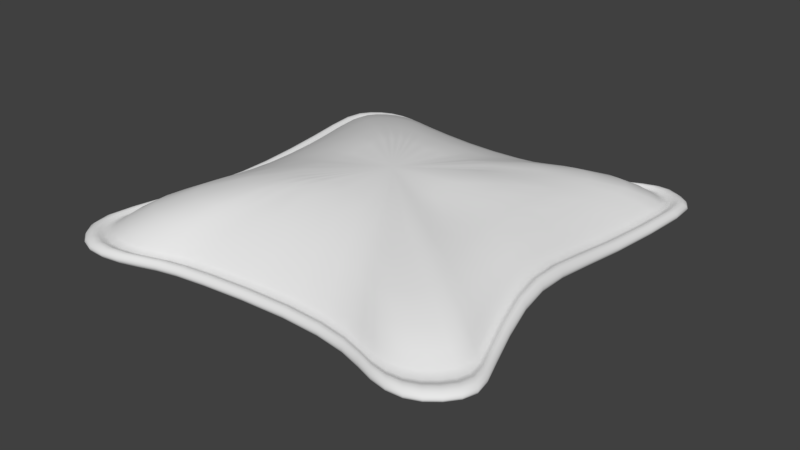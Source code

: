 # Source: Jack_bean_bag.blend  (saved by Blender 2.79.0; exported with 4.5.12 LTS)
import bpy
from mathutils import Matrix  # noqa: F401  (used for matrix-valued properties, if any)

bpy.ops.wm.read_factory_settings(use_empty=True)
scene = bpy.context.scene
scene.name = 'Scene'

# ---- collections
col_collection_1 = bpy.data.collections.new('Collection 1'); scene.collection.children.link(col_collection_1)

# ---- world
world_world = bpy.data.worlds.new('World'); scene.world = world_world
world_world.color = (0.05088, 0.05088, 0.05088)
world_world.use_sun_shadow = False
world_world.sun_shadow_jitter_overblur = 0.0
world_world.cycles.sampling_method = 'MANUAL'

# ---- meshes
me_plane = bpy.data.meshes.new('Plane')
me_plane.from_pydata([(0.405, 0.19, 0.2955), (-0.2999, 0.4061, 0.2709), (-0.349, 0.3767, 0.2744), (-0.3871, 0.3346, 0.282), (-0.2337, 0.4095, 0.2745), (-0.5184, -0.3838, 0.2549), (-0.483, -0.4367, 0.2583), (-0.4301, -0.472, 0.2632), (0.6776, 0.2998, 0.1631), (0.3651, -0.5004, 0.1987), (0.4181, -0.4642, 0.2074), (0.4518, -0.4019, 0.2248), (-0.3439, -0.4623, 0.272), (0.4333, 0.4237, 0.246), (0.4394, 0.4559, 0.246), (0.3867, 0.5147, 0.246), (-0.4832, -0.2429, 0.2541), (-0.4562, -0.1001, 0.2486), (-0.4329, 0.01837, 0.2548), (-0.3893, 0.1949, 0.2867), (-0.1901, 0.3917, 0.2781), (-0.05486, 0.3963, 0.2719), (0.07409, 0.4272, 0.2481), (0.1677, 0.4256, 0.2456), (0.289, 0.4954, 0.246), (0.3689, -0.03616, 0.2485), (0.3772, -0.1744, 0.2184), (0.4207, -0.3266, 0.2302), (-0.2699, -0.43, 0.2785), (-0.1724, -0.4135, 0.282), (0.05331, -0.4007, 0.2676), (0.2132, -0.4393, 0.2257), (0.2891, -0.4862, 0.2062), (-0.6911, 0.785, 0.1367), (-0.7752, 0.7335, 0.1344), (-0.8291, 0.6541, 0.1341), (-0.5523, 0.7798, 0.1453), (-0.8617, -0.6567, 0.1291), (-0.8011, -0.7474, 0.1291), (-0.7104, -0.8079, 0.1291), (0.6509, -0.7783, 0.1272), (0.7446, -0.7157, 0.1281), (0.8072, -0.6228, 0.1358), (-0.5626, -0.7912, 0.1291), (0.7206, 0.7521, 0.1291), (0.7066, 0.8022, 0.1287), (0.6345, 0.8588, 0.1278), (-0.8014, -0.4151, 0.1291), (-0.7551, -0.1704, 0.1266), (-0.7452, 0.04418, 0.1268), (-0.7514, 0.378, 0.1458), (-0.4399, 0.7328, 0.1559), (-0.1279, 0.7041, 0.1411), (0.1448, 0.737, 0.1254), (0.403, 0.7818, 0.1291), (0.5394, 0.8461, 0.1284), (0.6586, -0.02832, 0.2159), (0.6724, -0.248, 0.197), (0.7585, -0.5203, 0.1522), (-0.4357, -0.736, 0.1315), (-0.2686, -0.7077, 0.1395), (0.118, -0.671, 0.13), (0.3913, -0.7089, 0.1071), (0.521, -0.7687, 0.1199), (0.7717, 0.3394, 0.03992), (-0.7941, 0.8949, 0.02414), (-0.8842, 0.8347, 0.02414), (-0.9444, 0.7447, 0.02414), (-0.6562, 0.8963, 0.0245), (-0.9699, -0.7428, 0.02414), (-0.9014, -0.8454, 0.02414), (-0.7988, -0.9139, 0.02414), (0.7414, -0.8799, 0.02414), (0.8474, -0.8091, 0.02414), (0.9182, -0.703, 0.02414), (-0.6316, -0.895, 0.02414), (0.8194, 0.8514, 0.02414), (0.7932, 0.9107, 0.02414), (0.6884, 0.9807, 0.02414), (-0.9017, -0.4695, 0.02414), (-0.8494, -0.1925, 0.02098), (-0.8393, 0.05062, 0.02029), (-0.8792, 0.4409, 0.02612), (-0.5432, 0.8486, 0.02944), (-0.1683, 0.8077, 0.02221), (0.1688, 0.8341, 0.01992), (0.461, 0.8848, 0.02414), (0.5995, 0.9616, 0.02399), (0.7497, -0.01988, 0.1016), (0.7651, -0.2591, 0.09662), (0.8628, -0.5758, 0.03386), (-0.488, -0.8325, 0.02414), (-0.2989, -0.8004, 0.02508), (0.1384, -0.7582, 0.01869), (0.4474, -0.7922, 0.02047), (0.5944, -0.8663, 0.02414), (0.7942, 0.3489, 0.03651), (-0.8152, 0.9199, 0.02414), (-0.9078, 0.858, 0.02414), (-0.9697, 0.7654, 0.02414), (-0.6741, 0.9216, 0.02414), (-0.9959, -0.7634, 0.02414), (-0.9254, -0.8688, 0.02414), (-0.82, -0.9393, 0.02414), (0.763, -0.9044, 0.02414), (0.872, -0.8315, 0.02414), (0.9449, -0.7226, 0.02414), (-0.6481, -0.9199, 0.02414), (0.8432, 0.8752, 0.02414), (0.8164, 0.9361, 0.02414), (0.7086, 1.008, 0.02414), (-0.9258, -0.4825, 0.02414), (-0.872, -0.1979, 0.02213), (-0.8616, 0.05208, 0.02149), (-0.9051, 0.4541, 0.02496), (-0.562, 0.8741, 0.02723), (-0.1745, 0.8312, 0.02296), (0.1746, 0.8574, 0.02168), (0.475, 0.9094, 0.02413), (0.6146, 0.9891, 0.0241), (0.7717, -0.01963, 0.1006), (0.7874, -0.2638, 0.09586), (0.8879, -0.5918, 0.02963), (-0.5006, -0.8556, 0.02414), (-0.3062, -0.8227, 0.02447), (0.1433, -0.7793, 0.02008), (0.461, -0.814, 0.02187), (0.612, -0.8904, 0.02414), (0.8165, 0.3582, 0.05725), (-0.836, 0.9445, 0.04715), (-0.9311, 0.881, 0.04715), (-0.9946, 0.786, 0.04715), (-0.6912, 0.9463, 0.04715), (-1.022, -0.7838, 0.04715), (-0.9492, -0.892, 0.04715), (-0.841, -0.9644, 0.04715), (0.7845, -0.9285, 0.04715), (0.8964, -0.8537, 0.04715), (0.9711, -0.7418, 0.04715), (-0.6644, -0.9444, 0.04715), (0.8668, 0.8986, 0.04715), (0.8392, 0.9612, 0.04715), (0.7286, 1.035, 0.04715), (-0.9496, -0.4954, 0.04715), (-0.8943, -0.2031, 0.04654), (-0.8836, 0.05351, 0.04613), (-0.9292, 0.4667, 0.04751), (-0.5784, 0.8984, 0.04915), (-0.1791, 0.8538, 0.04802), (0.1803, 0.8804, 0.04662), (0.4899, 0.9335, 0.04709), (0.6313, 1.016, 0.04714), (0.7933, -0.0199, 0.1258), (0.8095, -0.2698, 0.1186), (0.9127, -0.6076, 0.04997), (-0.513, -0.8785, 0.04715), (-0.3134, -0.8446, 0.04728), (0.1482, -0.8001, 0.04534), (0.4743, -0.8357, 0.04541), (0.6293, -0.9141, 0.04715), (0.8475, 0.3713, 0.02644), (-0.865, 0.9789, 0.02126), (-0.9635, 0.9131, 0.02126), (-1.029, 0.8145, 0.02126), (-0.7149, 0.9807, 0.02126), (-1.057, -0.8122, 0.02126), (-0.9823, -0.9244, 0.02126), (-0.8701, -0.9993, 0.02126), (0.8143, -0.9622, 0.02126), (0.9303, -0.8847, 0.02126), (1.008, -0.7687, 0.02126), (-0.6872, -0.9786, 0.02126), (0.8996, 0.9313, 0.02126), (0.871, 0.9961, 0.02126), (0.7564, 1.073, 0.02126), (-0.9826, -0.5133, 0.02126), (-0.9254, -0.2104, 0.02099), (-0.9143, 0.05552, 0.02063), (-0.9623, 0.484, 0.02126), (-0.602, 0.9326, 0.02137), (-0.1877, 0.8862, 0.02108), (0.1882, 0.9124, 0.02113), (0.5077, 0.9678, 0.02126), (0.6554, 1.053, 0.02126), (0.8234, -0.0202, 0.09014), (0.8401, -0.2756, 0.08585), (0.9472, -0.6296, 0.02136), (-0.5302, -0.9103, 0.02126), (-0.3234, -0.8752, 0.02126), (0.1549, -0.8291, 0.01993), (0.4929, -0.866, 0.02097), (0.6536, -0.9473, 0.02126), (0.8475, 0.3713, 0.006599), (-0.865, 0.9789, 0.002089), (-0.9635, 0.9131, 0.002089), (-1.029, 0.8145, 0.002089), (-0.7149, 0.9807, 0.002089), (-1.057, -0.8122, 0.002089), (-0.9823, -0.9244, 0.002089), (-0.8701, -0.9993, 0.002089), (0.8143, -0.9622, 0.002089), (0.9303, -0.8847, 0.002089), (1.008, -0.7687, 0.002089), (-0.6872, -0.9786, 0.002089), (0.8996, 0.9313, 0.002089), (0.871, 0.9961, 0.002089), (0.7564, 1.073, 0.002089), (-0.9826, -0.5133, 0.002089), (-0.9254, -0.2104, 0.001561), (-0.9143, 0.05552, 0.001096), (-0.9623, 0.484, 0.002089), (-0.6022, 0.9327, 0.002106), (-0.1881, 0.8864, 0.001215), (0.1882, 0.9124, 0.001713), (0.5077, 0.9678, 0.002089), (0.6554, 1.053, 0.002089), (0.8234, -0.0202, 0.06708), (0.8401, -0.2749, 0.06435), (0.9472, -0.6296, 0.002113), (-0.5302, -0.9103, 0.002089), (-0.3234, -0.8752, 0.002089), (0.1549, -0.8291, 0.0002155), (0.4929, -0.866, 0.001957), (0.6536, -0.9473, 0.002089), (0.8267, 0.3626, -0.01112), (-0.8456, 0.9559, -0.01708), (-0.9418, 0.8916, -0.01708), (-1.006, 0.7954, -0.01708), (-0.699, 0.9577, -0.01708), (-1.033, -0.7932, -0.01708), (-0.9601, -0.9027, -0.01708), (-0.8506, -0.9759, -0.01708), (0.7943, -0.9396, -0.01708), (0.9076, -0.864, -0.01708), (0.9832, -0.7507, -0.01708), (-0.6719, -0.9557, -0.01708), (0.8776, 0.9094, -0.01708), (0.8497, 0.9727, -0.01708), (0.7377, 1.048, -0.01708), (-0.9605, -0.5013, -0.01708), (-0.9046, -0.2055, -0.01875), (-0.8938, 0.05418, -0.01945), (-0.9406, 0.4726, -0.01708), (-0.5885, 0.9106, -0.01687), (-0.1843, 0.8654, -0.0198), (0.1829, 0.891, -0.01893), (0.4949, 0.9451, -0.01708), (0.6391, 1.028, -0.01708), (0.8032, -0.01976, 0.04603), (0.8195, -0.2689, 0.04598), (0.9241, -0.6149, -0.01646), (-0.5186, -0.889, -0.01708), (-0.3167, -0.8547, -0.01708), (0.1504, -0.8097, -0.02115), (0.4804, -0.8457, -0.01738), (0.6373, -0.9251, -0.01708), (0.7942, 0.3489, -0.007122), (-0.8153, 0.9199, -0.01708), (-0.9078, 0.8581, -0.01708), (-0.9697, 0.7655, -0.01708), (-0.6742, 0.9217, -0.01708), (-0.9959, -0.7635, -0.01708), (-0.9255, -0.8689, -0.01708), (-0.8201, -0.9393, -0.01708), (0.7631, -0.9044, -0.01708), (0.8721, -0.8316, -0.01708), (0.9449, -0.7226, -0.01708), (-0.6481, -0.9199, -0.01708), (0.8433, 0.8752, -0.01708), (0.8164, 0.9361, -0.01708), (0.7086, 1.008, -0.01708), (-0.9259, -0.4825, -0.01708), (-0.872, -0.1979, -0.0205), (-0.8616, 0.05208, -0.02133), (-0.9064, 0.4546, -0.01688), (-0.5649, 0.8753, -0.01542), (-0.177, 0.8322, -0.0219), (0.1746, 0.8575, -0.02154), (0.4749, 0.9095, -0.01708), (0.6137, 0.9894, -0.01708), (0.7717, -0.01911, 0.04846), (0.7874, -0.2611, 0.04933), (0.888, -0.5919, -0.01317), (-0.5006, -0.8557, -0.01708), (-0.3062, -0.8227, -0.01705), (0.1434, -0.7793, -0.02387), (0.461, -0.814, -0.01827), (0.612, -0.8904, -0.01708), (0.7694, 0.3384, 0.01269), (-0.7921, 0.8925, -0.001746), (-0.8819, 0.8324, -0.001746), (-0.9419, 0.7426, -0.001746), (-0.6549, 0.894, -0.00159), (-0.9674, -0.7408, -0.001746), (-0.899, -0.843, -0.001746), (-0.7968, -0.9114, -0.001746), (0.7392, -0.8775, -0.001746), (0.845, -0.8069, -0.001746), (0.9156, -0.7011, -0.001746), (-0.6299, -0.8926, -0.001746), (0.817, 0.8491, -0.001746), (0.7909, 0.9082, -0.001746), (0.6864, 0.978, -0.001746), (-0.8994, -0.4682, -0.001746), (-0.8472, -0.192, -0.006139), (-0.8371, 0.05048, -0.006946), (-0.8781, 0.4401, -0.0003708), (-0.5439, 0.8471, 0.002518), (-0.1697, 0.8061, -0.006659), (0.1683, 0.8318, -0.007787), (0.4596, 0.8824, -0.001746), (0.5953, 0.9596, -0.001786), (0.7476, -0.0192, 0.0688), (0.7629, -0.2566, 0.06747), (0.8604, -0.5743, 0.007098), (-0.4868, -0.8302, -0.001746), (-0.2982, -0.7982, -0.001165), (0.138, -0.7561, -0.009465), (0.4461, -0.7899, -0.004487), (0.5926, -0.8639, -0.001746), (0.7252, 0.3198, 0.01899), (-0.7507, 0.8435, -0.001726), (-0.8357, 0.7868, -0.001746), (-0.8924, 0.7018, -0.001746), (-0.6159, 0.843, 0.0009611), (-0.9165, -0.7003, -0.001746), (-0.8519, -0.797, -0.001746), (-0.7552, -0.8616, -0.001746), (0.6967, -0.8295, -0.001746), (0.7966, -0.7628, -0.001746), (0.8634, -0.6628, -0.001506), (-0.5975, -0.8438, -0.001746), (0.7702, 0.8025, -0.001746), (0.7456, 0.8583, -0.001746), (0.6491, 0.9238, -0.001847), (-0.8522, -0.4426, -0.001746), (-0.8028, -0.1816, -0.009304), (-0.7933, 0.04762, -0.0101), (-0.8261, 0.4136, 0.002517), (-0.5057, 0.7966, 0.00747), (-0.1575, 0.76, -0.009539), (0.157, 0.7862, -0.01291), (0.4324, 0.8339, -0.001746), (0.5628, 0.9063, -0.001882), (0.7046, -0.01972, 0.06654), (0.7192, -0.2469, 0.06442), (0.8112, -0.5433, 0.01645), (-0.4622, -0.7849, -0.001746), (-0.2839, -0.7546, 0.0004492), (0.1283, -0.7148, -0.01313), (0.4196, -0.7472, -0.007488), (0.5581, -0.8167, -0.002104), (0.6773, 0.2996, -0.0553), (-0.7048, 0.79, -0.06926), (-0.7853, 0.7371, -0.06971), (-0.8386, 0.6576, -0.06975), (-0.5771, 0.789, -0.06605), (-0.8612, -0.6564, -0.06981), (-0.8007, -0.747, -0.06981), (-0.7101, -0.8075, -0.06981), (0.6505, -0.7775, -0.06981), (0.7442, -0.7149, -0.06981), (0.8068, -0.6213, -0.0674), (-0.5623, -0.7908, -0.06981), (0.7194, 0.7519, -0.06981), (0.6963, 0.8043, -0.06981), (0.6037, 0.8662, -0.06981), (-0.801, -0.4149, -0.07191), (-0.7548, -0.1703, -0.08599), (-0.7458, 0.04452, -0.08684), (-0.7766, 0.3875, -0.06649), (-0.4755, 0.7461, -0.06175), (-0.1525, 0.7131, -0.09325), (0.1447, 0.7367, -0.09488), (0.4028, 0.7814, -0.07192), (0.5221, 0.85, -0.06981), (0.6579, -0.01697, -0.0334), (0.6715, -0.2272, -0.02525), (0.7578, -0.5095, -0.04849), (-0.4355, -0.7356, -0.06981), (-0.2685, -0.7073, -0.07001), (0.1179, -0.67, -0.09485), (0.3909, -0.7001, -0.07676), (0.5207, -0.7655, -0.07038), (0.4427, 0.2008, -0.2724), (-0.4798, 0.5279, -0.2431), (-0.5342, 0.4925, -0.2372), (-0.5712, 0.4395, -0.2369), (-0.3978, 0.5287, -0.2572), (-0.5911, -0.4416, -0.2442), (-0.5504, -0.5025, -0.2388), (-0.4895, -0.5432, -0.2357), (0.4191, -0.5297, -0.2379), (0.4807, -0.4893, -0.2285), (0.5241, -0.4247, -0.2258), (-0.3902, -0.5319, -0.2368), (0.471, 0.5047, -0.2429), (0.4555, 0.5399, -0.2448), (0.3933, 0.5815, -0.2538), (-0.5506, -0.2794, -0.2633), (-0.5195, -0.115, -0.2734), (-0.5135, 0.02936, -0.2734), (-0.5381, 0.2613, -0.2563), (-0.3373, 0.5028, -0.2697), (-0.1196, 0.4804, -0.2988), (0.08487, 0.4944, -0.2988), (0.2583, 0.5245, -0.2809), (0.3385, 0.5706, -0.2642), (0.4297, -0.01174, -0.2921), (0.4387, -0.1491, -0.2822), (0.4936, -0.3463, -0.2411), (-0.305, -0.4949, -0.2465), (-0.1928, -0.4758, -0.2636), (0.06683, -0.4508, -0.2954), (0.2501, -0.471, -0.277), (0.3348, -0.518, -0.2567), (-0.03776, -0.001695, -0.3096), (-0.03776, -0.001695, 0.2873)], [], [(5, 417, 16), (16, 47, 37, 5), (44, 76, 77, 45), (20, 51, 36, 4), (29, 60, 61, 30), (17, 48, 47, 16), (4, 36, 33, 1), (30, 61, 62, 31), (18, 49, 48, 17), (5, 37, 38, 6), (31, 62, 63, 32), (19, 50, 49, 18), (6, 38, 39, 7), (32, 63, 40, 9), (3, 35, 50, 19), (21, 52, 51, 20), (22, 53, 52, 21), (9, 40, 41, 10), (23, 54, 53, 22), (10, 41, 42, 11), (24, 55, 54, 23), (12, 43, 59, 28), (15, 46, 55, 24), (7, 39, 43, 12), (26, 57, 56, 25), (13, 44, 45, 14), (25, 56, 8, 0), (27, 58, 57, 26), (14, 45, 46, 15), (1, 33, 34, 2), (11, 42, 58, 27), (0, 8, 44, 13), (2, 34, 35, 3), (28, 59, 60, 29), (79, 111, 101, 69), (58, 90, 89, 57), (45, 77, 78, 46), (42, 74, 90, 58), (8, 64, 76, 44), (59, 91, 92, 60), (47, 79, 69, 37), (60, 92, 93, 61), (48, 80, 79, 47), (33, 65, 66, 34), (34, 66, 67, 35), (61, 93, 94, 62), (49, 81, 80, 48), (56, 88, 64, 8), (51, 83, 68, 36), (62, 94, 95, 63), (50, 82, 81, 49), (36, 68, 65, 33), (63, 95, 72, 40), (35, 67, 82, 50), (37, 69, 70, 38), (52, 84, 83, 51), (38, 70, 71, 39), (53, 85, 84, 52), (40, 72, 73, 41), (54, 86, 85, 53), (41, 73, 74, 42), (55, 87, 86, 54), (43, 75, 91, 59), (46, 78, 87, 55), (39, 71, 75, 43), (57, 89, 88, 56), (114, 146, 145, 113), (88, 120, 96, 64), (92, 124, 125, 93), (80, 112, 111, 79), (66, 98, 99, 67), (93, 125, 126, 94), (81, 113, 112, 80), (83, 115, 100, 68), (94, 126, 127, 95), (82, 114, 113, 81), (68, 100, 97, 65), (95, 127, 104, 72), (67, 99, 114, 82), (69, 101, 102, 70), (84, 116, 115, 83), (70, 102, 103, 71), (85, 117, 116, 84), (72, 104, 105, 73), (86, 118, 117, 85), (73, 105, 106, 74), (87, 119, 118, 86), (75, 107, 123, 91), (78, 110, 119, 87), (71, 103, 107, 75), (89, 121, 120, 88), (76, 108, 109, 77), (90, 122, 121, 89), (77, 109, 110, 78), (74, 106, 122, 90), (64, 96, 108, 76), (65, 97, 98, 66), (91, 123, 124, 92), (149, 181, 180, 148), (100, 132, 129, 97), (127, 159, 136, 104), (99, 131, 146, 114), (101, 133, 134, 102), (116, 148, 147, 115), (102, 134, 135, 103), (117, 149, 148, 116), (104, 136, 137, 105), (118, 150, 149, 117), (105, 137, 138, 106), (119, 151, 150, 118), (107, 139, 155, 123), (110, 142, 151, 119), (103, 135, 139, 107), (121, 153, 152, 120), (108, 140, 141, 109), (122, 154, 153, 121), (109, 141, 142, 110), (106, 138, 154, 122), (96, 128, 140, 108), (97, 129, 130, 98), (123, 155, 156, 124), (111, 143, 133, 101), (120, 152, 128, 96), (124, 156, 157, 125), (112, 144, 143, 111), (98, 130, 131, 99), (125, 157, 158, 126), (113, 145, 144, 112), (115, 147, 132, 100), (126, 158, 159, 127), (174, 206, 215, 183), (136, 168, 169, 137), (150, 182, 181, 149), (137, 169, 170, 138), (151, 183, 182, 150), (139, 171, 187, 155), (142, 174, 183, 151), (135, 167, 171, 139), (153, 185, 184, 152), (140, 172, 173, 141), (154, 186, 185, 153), (141, 173, 174, 142), (138, 170, 186, 154), (128, 160, 172, 140), (129, 161, 162, 130), (155, 187, 188, 156), (143, 175, 165, 133), (152, 184, 160, 128), (156, 188, 189, 157), (144, 176, 175, 143), (130, 162, 163, 131), (157, 189, 190, 158), (145, 177, 176, 144), (147, 179, 164, 132), (158, 190, 191, 159), (146, 178, 177, 145), (132, 164, 161, 129), (159, 191, 168, 136), (131, 163, 178, 146), (133, 165, 166, 134), (148, 180, 179, 147), (134, 166, 167, 135), (202, 234, 250, 218), (167, 199, 203, 171), (185, 217, 216, 184), (172, 204, 205, 173), (186, 218, 217, 185), (173, 205, 206, 174), (170, 202, 218, 186), (160, 192, 204, 172), (161, 193, 194, 162), (187, 219, 220, 188), (175, 207, 197, 165), (184, 216, 192, 160), (188, 220, 221, 189), (176, 208, 207, 175), (162, 194, 195, 163), (189, 221, 222, 190), (177, 209, 208, 176), (179, 211, 196, 164), (190, 222, 223, 191), (178, 210, 209, 177), (164, 196, 193, 161), (191, 223, 200, 168), (163, 195, 210, 178), (165, 197, 198, 166), (180, 212, 211, 179), (166, 198, 199, 167), (181, 213, 212, 180), (168, 200, 201, 169), (182, 214, 213, 181), (169, 201, 202, 170), (183, 215, 214, 182), (171, 203, 219, 187), (226, 258, 259, 227), (192, 224, 236, 204), (193, 225, 226, 194), (219, 251, 252, 220), (207, 239, 229, 197), (216, 248, 224, 192), (220, 252, 253, 221), (208, 240, 239, 207), (194, 226, 227, 195), (221, 253, 254, 222), (209, 241, 240, 208), (211, 243, 228, 196), (222, 254, 255, 223), (210, 242, 241, 209), (196, 228, 225, 193), (223, 255, 232, 200), (195, 227, 242, 210), (197, 229, 230, 198), (212, 244, 243, 211), (198, 230, 231, 199), (213, 245, 244, 212), (200, 232, 233, 201), (214, 246, 245, 213), (201, 233, 234, 202), (215, 247, 246, 214), (203, 235, 251, 219), (206, 238, 247, 215), (199, 231, 235, 203), (217, 249, 248, 216), (204, 236, 237, 205), (218, 250, 249, 217), (205, 237, 238, 206), (261, 293, 294, 262), (253, 285, 286, 254), (241, 273, 272, 240), (243, 275, 260, 228), (254, 286, 287, 255), (242, 274, 273, 241), (228, 260, 257, 225), (255, 287, 264, 232), (227, 259, 274, 242), (229, 261, 262, 230), (244, 276, 275, 243), (230, 262, 263, 231), (245, 277, 276, 244), (232, 264, 265, 233), (246, 278, 277, 245), (233, 265, 266, 234), (247, 279, 278, 246), (235, 267, 283, 251), (238, 270, 279, 247), (231, 263, 267, 235), (249, 281, 280, 248), (236, 268, 269, 237), (250, 282, 281, 249), (237, 269, 270, 238), (234, 266, 282, 250), (224, 256, 268, 236), (225, 257, 258, 226), (251, 283, 284, 252), (239, 271, 261, 229), (248, 280, 256, 224), (252, 284, 285, 253), (240, 272, 271, 239), (297, 329, 330, 298), (276, 308, 307, 275), (262, 294, 295, 263), (277, 309, 308, 276), (264, 296, 297, 265), (278, 310, 309, 277), (265, 297, 298, 266), (279, 311, 310, 278), (267, 299, 315, 283), (270, 302, 311, 279), (263, 295, 299, 267), (281, 313, 312, 280), (268, 300, 301, 269), (282, 314, 313, 281), (269, 301, 302, 270), (266, 298, 314, 282), (256, 288, 300, 268), (257, 289, 290, 258), (283, 315, 316, 284), (271, 303, 293, 261), (280, 312, 288, 256), (284, 316, 317, 285), (272, 304, 303, 271), (258, 290, 291, 259), (285, 317, 318, 286), (273, 305, 304, 272), (275, 307, 292, 260), (286, 318, 319, 287), (274, 306, 305, 273), (260, 292, 289, 257), (287, 319, 296, 264), (259, 291, 306, 274), (332, 364, 365, 333), (311, 343, 342, 310), (299, 331, 347, 315), (302, 334, 343, 311), (295, 327, 331, 299), (313, 345, 344, 312), (300, 332, 333, 301), (314, 346, 345, 313), (301, 333, 334, 302), (298, 330, 346, 314), (288, 320, 332, 300), (289, 321, 322, 290), (315, 347, 348, 316), (303, 335, 325, 293), (312, 344, 320, 288), (316, 348, 349, 317), (304, 336, 335, 303), (290, 322, 323, 291), (317, 349, 350, 318), (305, 337, 336, 304), (307, 339, 324, 292), (318, 350, 351, 319), (306, 338, 337, 305), (292, 324, 321, 289), (319, 351, 328, 296), (291, 323, 338, 306), (293, 325, 326, 294), (308, 340, 339, 307), (294, 326, 327, 295), (309, 341, 340, 308), (296, 328, 329, 297), (310, 342, 341, 309), (367, 399, 389, 357), (346, 378, 377, 345), (333, 365, 366, 334), (330, 362, 378, 346), (320, 352, 364, 332), (321, 353, 354, 322), (347, 379, 380, 348), (335, 367, 357, 325), (344, 376, 352, 320), (348, 380, 381, 349), (336, 368, 367, 335), (322, 354, 355, 323), (349, 381, 382, 350), (337, 369, 368, 336), (339, 371, 356, 324), (350, 382, 383, 351), (338, 370, 369, 337), (324, 356, 353, 321), (351, 383, 360, 328), (323, 355, 370, 338), (325, 357, 358, 326), (340, 372, 371, 339), (326, 358, 359, 327), (341, 373, 372, 340), (328, 360, 361, 329), (342, 374, 373, 341), (329, 361, 362, 330), (343, 375, 374, 342), (331, 363, 379, 347), (334, 366, 375, 343), (327, 359, 363, 331), (345, 377, 376, 344), (402, 416, 401), (376, 408, 384, 352), (380, 412, 413, 381), (368, 400, 399, 367), (354, 386, 387, 355), (381, 413, 414, 382), (369, 401, 400, 368), (371, 403, 388, 356), (382, 414, 415, 383), (370, 402, 401, 369), (356, 388, 385, 353), (383, 415, 392, 360), (355, 387, 402, 370), (357, 389, 390, 358), (372, 404, 403, 371), (358, 390, 391, 359), (373, 405, 404, 372), (360, 392, 393, 361), (374, 406, 405, 373), (361, 393, 394, 362), (375, 407, 406, 374), (363, 395, 411, 379), (366, 398, 407, 375), (359, 391, 395, 363), (377, 409, 408, 376), (364, 396, 397, 365), (378, 410, 409, 377), (365, 397, 398, 366), (362, 394, 410, 378), (352, 384, 396, 364), (353, 385, 386, 354), (379, 411, 412, 380), (13, 417, 0), (388, 416, 385), (415, 416, 392), (387, 416, 402), (389, 416, 390), (404, 416, 403), (390, 416, 391), (405, 416, 404), (392, 416, 393), (406, 416, 405), (393, 416, 394), (407, 416, 406), (395, 416, 411), (398, 416, 407), (391, 416, 395), (409, 416, 408), (396, 416, 397), (410, 416, 409), (397, 416, 398), (394, 416, 410), (384, 416, 396), (385, 416, 386), (411, 416, 412), (399, 416, 389), (408, 416, 384), (412, 416, 413), (400, 416, 399), (386, 416, 387), (413, 416, 414), (401, 416, 400), (403, 416, 388), (414, 416, 415), (27, 417, 11), (2, 417, 1), (15, 417, 14), (26, 417, 27), (0, 417, 25), (14, 417, 13), (25, 417, 26), (12, 417, 7), (24, 417, 15), (28, 417, 12), (23, 417, 24), (11, 417, 10), (22, 417, 23), (10, 417, 9), (21, 417, 22), (20, 417, 21), (19, 417, 3), (9, 417, 32), (7, 417, 6), (18, 417, 19), (32, 417, 31), (6, 417, 5), (17, 417, 18), (31, 417, 30), (1, 417, 4), (16, 417, 17), (30, 417, 29), (4, 417, 20), (3, 417, 2), (29, 417, 28)])
me_plane.polygons.foreach_set('use_smooth', [True] * 448)
_uv = me_plane.uv_layers.new(name='UVMap')
_uv.uv.foreach_set('vector', [0.1395, 0.6608, 0.252, 0.7464, 0.1476, 0.6927, 0.1476, 0.6927, 0.06913, 0.6535, 0.0587, 0.5982, 0.1395, 0.6608, 0.4297, 0.9161, 0.4602, 0.9431, 0.4534, 0.9571, 0.4264, 0.9271, 0.2188, 0.8372, 0.1619, 0.9192, 0.1365, 0.9292, 0.2089, 0.8413, 0.2187, 0.6521, 0.1945, 0.5783, 0.2858, 0.5826, 0.2704, 0.6534, 0.154, 0.7256, 0.07822, 0.7109, 0.06913, 0.6535, 0.1476, 0.6927, 0.2089, 0.8413, 0.1365, 0.9292, 0.1062, 0.9304, 0.1938, 0.8408, 0.2704, 0.6534, 0.2858, 0.5826, 0.3513, 0.5722, 0.3085, 0.6422, 0.1601, 0.7529, 0.08151, 0.7611, 0.07822, 0.7109, 0.154, 0.7256, 0.1395, 0.6608, 0.0587, 0.5982, 0.07166, 0.5776, 0.1475, 0.6486, 0.3085, 0.6422, 0.3513, 0.5722, 0.3826, 0.5626, 0.3266, 0.6303, 0.1724, 0.7932, 0.08647, 0.8391, 0.08151, 0.7611, 0.1601, 0.7529, 0.1475, 0.6486, 0.07166, 0.5776, 0.09155, 0.5634, 0.1595, 0.6404, 0.3266, 0.6303, 0.3826, 0.5626, 0.4113, 0.5623, 0.3447, 0.6266, 0.1738, 0.8246, 0.07492, 0.9025, 0.08647, 0.8391, 0.1724, 0.7932, 0.2497, 0.8379, 0.2346, 0.9153, 0.1619, 0.9192, 0.2188, 0.8372, 0.2799, 0.8454, 0.2982, 0.9221, 0.2346, 0.9153, 0.2497, 0.8379, 0.3447, 0.6266, 0.4113, 0.5623, 0.4321, 0.576, 0.3571, 0.6354, 0.3016, 0.8448, 0.3584, 0.9284, 0.2982, 0.9221, 0.2799, 0.8454, 0.3571, 0.6354, 0.4321, 0.576, 0.4454, 0.5968, 0.365, 0.6506, 0.3301, 0.8594, 0.3903, 0.9394, 0.3584, 0.9284, 0.3016, 0.8448, 0.1793, 0.6422, 0.1247, 0.564, 0.1551, 0.573, 0.1964, 0.6489, 0.3522, 0.8629, 0.4112, 0.9403, 0.3903, 0.9394, 0.3301, 0.8594, 0.1595, 0.6404, 0.09155, 0.5634, 0.1247, 0.564, 0.1793, 0.6422, 0.3493, 0.7038, 0.4185, 0.686, 0.4142, 0.7375, 0.347, 0.7364, 0.3625, 0.8422, 0.4297, 0.9161, 0.4264, 0.9271, 0.3638, 0.8495, 0.347, 0.7364, 0.4142, 0.7375, 0.4221, 0.8141, 0.3545, 0.7883, 0.3582, 0.6682, 0.4361, 0.6202, 0.4185, 0.686, 0.3493, 0.7038, 0.3638, 0.8495, 0.4264, 0.9271, 0.4112, 0.9403, 0.3522, 0.8629, 0.1938, 0.8408, 0.1062, 0.9304, 0.08736, 0.9196, 0.1826, 0.8342, 0.365, 0.6506, 0.4454, 0.5968, 0.4361, 0.6202, 0.3582, 0.6682, 0.3545, 0.7883, 0.4221, 0.8141, 0.4297, 0.9161, 0.3625, 0.8422, 0.1826, 0.8342, 0.08736, 0.9196, 0.07492, 0.9025, 0.1738, 0.8246, 0.1964, 0.6489, 0.1551, 0.573, 0.1945, 0.5783, 0.2187, 0.6521, 0.03498, 0.6417, 0.0296, 0.6383, 0.01879, 0.5697, 0.02458, 0.575, 0.4361, 0.6202, 0.4703, 0.6062, 0.4512, 0.6826, 0.4185, 0.686, 0.4264, 0.9271, 0.4534, 0.9571, 0.4283, 0.9753, 0.4112, 0.9403, 0.4454, 0.5968, 0.4795, 0.5739, 0.4703, 0.6062, 0.4361, 0.6202, 0.4221, 0.8141, 0.4564, 0.8246, 0.4602, 0.9431, 0.4297, 0.9161, 0.1551, 0.573, 0.1429, 0.5396, 0.1875, 0.5435, 0.1945, 0.5783, 0.06913, 0.6535, 0.03498, 0.6417, 0.02458, 0.575, 0.0587, 0.5982, 0.1945, 0.5783, 0.1875, 0.5435, 0.2903, 0.5494, 0.2858, 0.5826, 0.07822, 0.7109, 0.04468, 0.707, 0.03498, 0.6417, 0.06913, 0.6535, 0.1062, 0.9304, 0.07901, 0.9644, 0.05695, 0.9498, 0.08736, 0.9196, 0.08736, 0.9196, 0.05695, 0.9498, 0.0411, 0.9289, 0.07492, 0.9025, 0.2858, 0.5826, 0.2903, 0.5494, 0.3626, 0.5433, 0.3513, 0.5722, 0.08151, 0.7611, 0.04832, 0.7637, 0.04468, 0.707, 0.07822, 0.7109, 0.4142, 0.7375, 0.4489, 0.7399, 0.4564, 0.8246, 0.4221, 0.8141, 0.1619, 0.9192, 0.1399, 0.9589, 0.112, 0.9671, 0.1365, 0.9292, 0.3513, 0.5722, 0.3626, 0.5433, 0.3997, 0.5305, 0.3826, 0.5626, 0.08647, 0.8391, 0.04643, 0.8555, 0.04832, 0.7637, 0.08151, 0.7611, 0.1365, 0.9292, 0.112, 0.9671, 0.07901, 0.9644, 0.1062, 0.9304, 0.3826, 0.5626, 0.3997, 0.5305, 0.4355, 0.5307, 0.4113, 0.5623, 0.07492, 0.9025, 0.0411, 0.9289, 0.04643, 0.8555, 0.08647, 0.8391, 0.0587, 0.5982, 0.02458, 0.575, 0.04149, 0.5498, 0.07166, 0.5776, 0.2346, 0.9153, 0.2263, 0.9518, 0.1399, 0.9589, 0.1619, 0.9192, 0.07166, 0.5776, 0.04149, 0.5498, 0.06591, 0.5315, 0.09155, 0.5634, 0.2982, 0.9221, 0.3037, 0.9554, 0.2263, 0.9518, 0.2346, 0.9153, 0.4113, 0.5623, 0.4355, 0.5307, 0.4614, 0.5486, 0.4321, 0.576, 0.3584, 0.9284, 0.3711, 0.9621, 0.3037, 0.9554, 0.2982, 0.9221, 0.4321, 0.576, 0.4614, 0.5486, 0.4795, 0.5739, 0.4454, 0.5968, 0.3903, 0.9394, 0.4065, 0.974, 0.3711, 0.9621, 0.3584, 0.9284, 0.1247, 0.564, 0.1068, 0.5304, 0.1429, 0.5396, 0.1551, 0.573, 0.4112, 0.9403, 0.4283, 0.9753, 0.4065, 0.974, 0.3903, 0.9394, 0.09155, 0.5634, 0.06591, 0.5315, 0.1068, 0.5304, 0.1247, 0.564, 0.4185, 0.686, 0.4512, 0.6826, 0.4489, 0.7399, 0.4142, 0.7375, 0.04083, 0.8592, 0.03312, 0.8628, 0.03538, 0.765, 0.04308, 0.7643, 0.4489, 0.7399, 0.4541, 0.7398, 0.4615, 0.8269, 0.4564, 0.8246, 0.1875, 0.5435, 0.1855, 0.5384, 0.2914, 0.5443, 0.2903, 0.5494, 0.04468, 0.707, 0.03941, 0.7057, 0.0296, 0.6383, 0.03498, 0.6417, 0.05695, 0.9498, 0.05131, 0.9557, 0.03582, 0.9344, 0.0411, 0.9289, 0.2903, 0.5494, 0.2914, 0.5443, 0.3663, 0.5385, 0.3626, 0.5433, 0.04832, 0.7637, 0.04308, 0.7643, 0.03941, 0.7057, 0.04468, 0.707, 0.1399, 0.9589, 0.135, 0.9644, 0.1072, 0.9725, 0.112, 0.9671, 0.3626, 0.5433, 0.3663, 0.5385, 0.4045, 0.5255, 0.3997, 0.5305, 0.04643, 0.8555, 0.04083, 0.8592, 0.04308, 0.7643, 0.04832, 0.7637, 0.112, 0.9671, 0.1072, 0.9725, 0.07378, 0.9703, 0.07901, 0.9644, 0.3997, 0.5305, 0.4045, 0.5255, 0.4411, 0.5251, 0.4355, 0.5307, 0.0411, 0.9289, 0.03582, 0.9344, 0.04083, 0.8592, 0.04643, 0.8555, 0.02458, 0.575, 0.01879, 0.5697, 0.0353, 0.544, 0.04149, 0.5498, 0.2263, 0.9518, 0.2249, 0.9573, 0.135, 0.9644, 0.1399, 0.9589, 0.04149, 0.5498, 0.0353, 0.544, 0.06021, 0.5259, 0.06591, 0.5315, 0.3037, 0.9554, 0.3053, 0.9607, 0.2249, 0.9573, 0.2263, 0.9518, 0.4355, 0.5307, 0.4411, 0.5251, 0.4676, 0.5429, 0.4614, 0.5486, 0.3711, 0.9621, 0.3752, 0.9673, 0.3053, 0.9607, 0.3037, 0.9554, 0.4614, 0.5486, 0.4676, 0.5429, 0.4853, 0.5687, 0.4795, 0.5739, 0.4065, 0.974, 0.4111, 0.9797, 0.3752, 0.9673, 0.3711, 0.9621, 0.1068, 0.5304, 0.1021, 0.5253, 0.1393, 0.5346, 0.1429, 0.5396, 0.4283, 0.9753, 0.4338, 0.9813, 0.4111, 0.9797, 0.4065, 0.974, 0.06591, 0.5315, 0.06021, 0.5259, 0.1021, 0.5253, 0.1068, 0.5304, 0.4512, 0.6826, 0.4564, 0.6813, 0.4541, 0.7398, 0.4489, 0.7399, 0.4602, 0.9431, 0.4655, 0.9489, 0.4591, 0.9632, 0.4534, 0.9571, 0.4703, 0.6062, 0.4758, 0.602, 0.4564, 0.6813, 0.4512, 0.6826, 0.4534, 0.9571, 0.4591, 0.9632, 0.4338, 0.9813, 0.4283, 0.9753, 0.4795, 0.5739, 0.4853, 0.5687, 0.4758, 0.602, 0.4703, 0.6062, 0.4564, 0.8246, 0.4615, 0.8269, 0.4655, 0.9489, 0.4602, 0.9431, 0.07901, 0.9644, 0.07378, 0.9703, 0.05131, 0.9557, 0.05695, 0.9498, 0.1429, 0.5396, 0.1393, 0.5346, 0.1855, 0.5384, 0.1875, 0.5435, 0.3067, 0.9684, 0.3087, 0.9778, 0.222, 0.9748, 0.2239, 0.965, 0.1072, 0.9725, 0.1032, 0.9806, 0.06802, 0.9781, 0.07378, 0.9703, 0.4045, 0.5255, 0.4088, 0.5175, 0.4471, 0.5173, 0.4411, 0.5251, 0.03582, 0.9344, 0.0282, 0.9402, 0.03312, 0.8628, 0.04083, 0.8592, 0.01879, 0.5697, 0.01059, 0.5643, 0.02803, 0.5373, 0.0353, 0.544, 0.2249, 0.9573, 0.2239, 0.965, 0.1311, 0.9724, 0.135, 0.9644, 0.0353, 0.544, 0.02803, 0.5373, 0.054, 0.5182, 0.06021, 0.5259, 0.3053, 0.9607, 0.3067, 0.9684, 0.2239, 0.965, 0.2249, 0.9573, 0.4411, 0.5251, 0.4471, 0.5173, 0.4748, 0.5362, 0.4676, 0.5429, 0.3752, 0.9673, 0.3789, 0.9752, 0.3067, 0.9684, 0.3053, 0.9607, 0.4676, 0.5429, 0.4748, 0.5362, 0.4934, 0.5636, 0.4853, 0.5687, 0.4111, 0.9797, 0.4154, 0.9879, 0.3789, 0.9752, 0.3752, 0.9673, 0.1021, 0.5253, 0.09765, 0.5173, 0.1361, 0.5268, 0.1393, 0.5346, 0.4338, 0.9813, 0.4396, 0.9894, 0.4154, 0.9879, 0.4111, 0.9797, 0.06021, 0.5259, 0.054, 0.5182, 0.09765, 0.5173, 0.1021, 0.5253, 0.4564, 0.6813, 0.4642, 0.6807, 0.4618, 0.7391, 0.4541, 0.7398, 0.4655, 0.9489, 0.4729, 0.955, 0.466, 0.9702, 0.4591, 0.9632, 0.4758, 0.602, 0.4842, 0.5985, 0.4642, 0.6807, 0.4564, 0.6813, 0.4591, 0.9632, 0.466, 0.9702, 0.4396, 0.9894, 0.4338, 0.9813, 0.4853, 0.5687, 0.4934, 0.5636, 0.4842, 0.5985, 0.4758, 0.602, 0.4615, 0.8269, 0.469, 0.8287, 0.4729, 0.955, 0.4655, 0.9489, 0.07378, 0.9703, 0.06802, 0.9781, 0.04461, 0.9627, 0.05131, 0.9557, 0.1393, 0.5346, 0.1361, 0.5268, 0.1836, 0.531, 0.1855, 0.5384, 0.0296, 0.6383, 0.0216, 0.6351, 0.01059, 0.5643, 0.01879, 0.5697, 0.4541, 0.7398, 0.4618, 0.7391, 0.469, 0.8287, 0.4615, 0.8269, 0.1855, 0.5384, 0.1836, 0.531, 0.2925, 0.5368, 0.2914, 0.5443, 0.03941, 0.7057, 0.03161, 0.7047, 0.0216, 0.6351, 0.0296, 0.6383, 0.05131, 0.9557, 0.04461, 0.9627, 0.0282, 0.9402, 0.03582, 0.9344, 0.2914, 0.5443, 0.2925, 0.5368, 0.3694, 0.5307, 0.3663, 0.5385, 0.04308, 0.7643, 0.03538, 0.765, 0.03161, 0.7047, 0.03941, 0.7057, 0.135, 0.9644, 0.1311, 0.9724, 0.1032, 0.9806, 0.1072, 0.9725, 0.3663, 0.5385, 0.3694, 0.5307, 0.4088, 0.5175, 0.4045, 0.5255, 0.4984, 0.4672, 0.494, 0.4656, 0.4951, 0.4429, 0.4999, 0.4425, 0.4471, 0.5173, 0.4555, 0.5074, 0.4845, 0.5273, 0.4748, 0.5362, 0.3789, 0.9752, 0.3835, 0.9851, 0.3087, 0.9778, 0.3067, 0.9684, 0.4748, 0.5362, 0.4845, 0.5273, 0.504, 0.5562, 0.4934, 0.5636, 0.4154, 0.9879, 0.4221, 0.9984, 0.3835, 0.9851, 0.3789, 0.9752, 0.09765, 0.5173, 0.09129, 0.5074, 0.1315, 0.5173, 0.1361, 0.5268, 0.4396, 0.9894, 0.4476, 0.9999, 0.4221, 0.9984, 0.4154, 0.9879, 0.054, 0.5182, 0.04549, 0.5083, 0.09129, 0.5074, 0.09765, 0.5173, 0.4642, 0.6807, 0.4743, 0.6788, 0.4727, 0.7394, 0.4618, 0.7391, 0.4729, 0.955, 0.4824, 0.9636, 0.4753, 0.9796, 0.466, 0.9702, 0.4842, 0.5985, 0.4946, 0.5922, 0.4743, 0.6788, 0.4642, 0.6807, 0.466, 0.9702, 0.4753, 0.9796, 0.4476, 0.9999, 0.4396, 0.9894, 0.4934, 0.5636, 0.504, 0.5562, 0.4946, 0.5922, 0.4842, 0.5985, 0.469, 0.8287, 0.4789, 0.8324, 0.4824, 0.9636, 0.4729, 0.955, 0.06802, 0.9781, 0.06015, 0.9881, 0.03566, 0.972, 0.04461, 0.9627, 0.1361, 0.5268, 0.1315, 0.5173, 0.181, 0.5216, 0.1836, 0.531, 0.0216, 0.6351, 0.01165, 0.6307, 0.0001002, 0.5567, 0.01059, 0.5643, 0.4618, 0.7391, 0.4727, 0.7394, 0.4789, 0.8324, 0.469, 0.8287, 0.1836, 0.531, 0.181, 0.5216, 0.294, 0.5277, 0.2925, 0.5368, 0.03161, 0.7047, 0.02208, 0.7031, 0.01165, 0.6307, 0.0216, 0.6351, 0.04461, 0.9627, 0.03566, 0.972, 0.0185, 0.9483, 0.0282, 0.9402, 0.2925, 0.5368, 0.294, 0.5277, 0.3739, 0.5214, 0.3694, 0.5307, 0.03538, 0.765, 0.02599, 0.7659, 0.02208, 0.7031, 0.03161, 0.7047, 0.1311, 0.9724, 0.1254, 0.9827, 0.09701, 0.9907, 0.1032, 0.9806, 0.3694, 0.5307, 0.3739, 0.5214, 0.415, 0.5075, 0.4088, 0.5175, 0.03312, 0.8628, 0.02348, 0.8676, 0.02599, 0.7659, 0.03538, 0.765, 0.1032, 0.9806, 0.09701, 0.9907, 0.06015, 0.9881, 0.06802, 0.9781, 0.4088, 0.5175, 0.415, 0.5075, 0.4555, 0.5074, 0.4471, 0.5173, 0.0282, 0.9402, 0.0185, 0.9483, 0.02348, 0.8676, 0.03312, 0.8628, 0.01059, 0.5643, 0.0001002, 0.5567, 0.01831, 0.5284, 0.02803, 0.5373, 0.2239, 0.965, 0.222, 0.9748, 0.1254, 0.9827, 0.1311, 0.9724, 0.02803, 0.5373, 0.01831, 0.5284, 0.04549, 0.5083, 0.054, 0.5182, 0.04459, 0.5024, 0.04961, 0.4965, 0.08449, 0.4931, 0.07987, 0.4998, 0.01394, 0.04168, 0.01842, 0.04354, 0.01395, 0.08626, 0.009038, 0.08635, 0.1724, 0.5031, 0.1721, 0.4979, 0.2346, 0.4996, 0.2342, 0.5051, 0.4633, 0.5002, 0.4622, 0.4957, 0.4763, 0.4893, 0.4792, 0.4929, 0.08046, 0.5044, 0.07987, 0.4998, 0.1721, 0.4979, 0.1724, 0.5031, 0.4792, 0.4929, 0.4763, 0.4893, 0.494, 0.4656, 0.4984, 0.4672, 0.04314, 0.5072, 0.04459, 0.5024, 0.07987, 0.4998, 0.08046, 0.5044, 0.3293, 0.502, 0.3296, 0.4973, 0.4622, 0.4957, 0.4633, 0.5002, 0.4966, 0.0699, 0.4922, 0.07133, 0.4784, 0.04851, 0.4819, 0.04532, 0.01552, 0.1285, 0.02035, 0.1281, 0.02177, 0.1799, 0.01718, 0.18, 0.1357, 0.009595, 0.1351, 0.01415, 0.06367, 0.004664, 0.06284, 0.0001002, 0.2342, 0.5051, 0.2346, 0.4996, 0.3296, 0.4973, 0.3293, 0.502, 0.01718, 0.18, 0.02177, 0.1799, 0.02387, 0.2949, 0.01921, 0.2947, 0.2096, 0.01953, 0.2091, 0.02421, 0.1351, 0.01415, 0.1357, 0.009595, 0.4819, 0.04532, 0.4784, 0.04851, 0.4568, 0.03319, 0.4584, 0.02865, 0.01921, 0.2947, 0.02387, 0.2949, 0.01775, 0.3779, 0.01308, 0.377, 0.2742, 0.02455, 0.274, 0.02923, 0.2091, 0.02421, 0.2096, 0.01953, 0.4938, 0.1345, 0.4892, 0.1338, 0.4954, 0.1051, 0.4999, 0.1054, 0.01308, 0.377, 0.01775, 0.3779, 0.004881, 0.4193, 0.0003842, 0.4187, 0.3783, 0.02693, 0.3782, 0.03177, 0.274, 0.02923, 0.2742, 0.02455, 0.4999, 0.1054, 0.4954, 0.1051, 0.4922, 0.07133, 0.4966, 0.0699, 0.0003842, 0.4187, 0.004881, 0.4193, 0.004651, 0.4561, 0.0001002, 0.4573, 0.4584, 0.02865, 0.4568, 0.03319, 0.3782, 0.03177, 0.3783, 0.02693, 0.06284, 0.0001002, 0.06367, 0.004664, 0.0373, 0.01898, 0.03418, 0.01524, 0.4871, 0.234, 0.4824, 0.2337, 0.4892, 0.1338, 0.4938, 0.1345, 0.03418, 0.01524, 0.0373, 0.01898, 0.01842, 0.04354, 0.01394, 0.04168, 0.4872, 0.3237, 0.4827, 0.3238, 0.4824, 0.2337, 0.4871, 0.234, 0.0001002, 0.4573, 0.004651, 0.4561, 0.0198, 0.4836, 0.01615, 0.4867, 0.4901, 0.4019, 0.4854, 0.4026, 0.4827, 0.3238, 0.4872, 0.3237, 0.01615, 0.4867, 0.0198, 0.4836, 0.04459, 0.5024, 0.04314, 0.5072, 0.4999, 0.4425, 0.4951, 0.4429, 0.4854, 0.4026, 0.4901, 0.4019, 0.009038, 0.08635, 0.01395, 0.08626, 0.02035, 0.1281, 0.01552, 0.1285, 0.472, 0.05442, 0.464, 0.06184, 0.444, 0.04592, 0.4518, 0.03914, 0.3296, 0.4973, 0.3274, 0.4909, 0.4568, 0.4894, 0.4622, 0.4957, 0.4922, 0.07133, 0.4857, 0.0762, 0.472, 0.05442, 0.4784, 0.04851, 0.02035, 0.1281, 0.02723, 0.1318, 0.02829, 0.182, 0.02177, 0.1799, 0.1351, 0.01415, 0.1382, 0.0212, 0.06801, 0.01132, 0.06367, 0.004664, 0.2346, 0.4996, 0.235, 0.4926, 0.3274, 0.4909, 0.3296, 0.4973, 0.02177, 0.1799, 0.02829, 0.182, 0.03074, 0.2939, 0.02387, 0.2949, 0.2091, 0.02421, 0.2102, 0.03124, 0.1382, 0.0212, 0.1351, 0.01415, 0.4784, 0.04851, 0.472, 0.05442, 0.4518, 0.03914, 0.4568, 0.03319, 0.02387, 0.2949, 0.03074, 0.2939, 0.02477, 0.3747, 0.01775, 0.3779, 0.274, 0.02923, 0.2732, 0.0362, 0.2102, 0.03124, 0.2091, 0.02421, 0.4892, 0.1338, 0.4821, 0.1376, 0.4889, 0.1091, 0.4954, 0.1051, 0.01775, 0.3779, 0.02477, 0.3747, 0.01156, 0.4155, 0.004881, 0.4193, 0.3782, 0.03177, 0.3745, 0.03834, 0.2732, 0.0362, 0.274, 0.02923, 0.4954, 0.1051, 0.4889, 0.1091, 0.4857, 0.0762, 0.4922, 0.07133, 0.004881, 0.4193, 0.01156, 0.4155, 0.01115, 0.4514, 0.004651, 0.4561, 0.4568, 0.03319, 0.4518, 0.03914, 0.3745, 0.03834, 0.3782, 0.03177, 0.06367, 0.004664, 0.06801, 0.01132, 0.04306, 0.02588, 0.0373, 0.01898, 0.4824, 0.2337, 0.4754, 0.2345, 0.4821, 0.1376, 0.4892, 0.1338, 0.0373, 0.01898, 0.04306, 0.02588, 0.02448, 0.04911, 0.01842, 0.04354, 0.4827, 0.3238, 0.4758, 0.3221, 0.4754, 0.2345, 0.4824, 0.2337, 0.004651, 0.4561, 0.01115, 0.4514, 0.02639, 0.4776, 0.0198, 0.4836, 0.4854, 0.4026, 0.4783, 0.3985, 0.4758, 0.3221, 0.4827, 0.3238, 0.0198, 0.4836, 0.02639, 0.4776, 0.04961, 0.4965, 0.04459, 0.5024, 0.4951, 0.4429, 0.4885, 0.4382, 0.4783, 0.3985, 0.4854, 0.4026, 0.01395, 0.08626, 0.02047, 0.0909, 0.02723, 0.1318, 0.02035, 0.1281, 0.494, 0.4656, 0.488, 0.4605, 0.4885, 0.4382, 0.4951, 0.4429, 0.01842, 0.04354, 0.02448, 0.04911, 0.02047, 0.0909, 0.01395, 0.08626, 0.1721, 0.4979, 0.1741, 0.4912, 0.235, 0.4926, 0.2346, 0.4996, 0.4622, 0.4957, 0.4568, 0.4894, 0.4704, 0.4833, 0.4763, 0.4893, 0.07987, 0.4998, 0.08449, 0.4931, 0.1741, 0.4912, 0.1721, 0.4979, 0.4763, 0.4893, 0.4704, 0.4833, 0.488, 0.4605, 0.494, 0.4656, 0.07497, 0.01914, 0.0806, 0.02639, 0.05628, 0.04154, 0.0503, 0.03452, 0.03074, 0.2939, 0.03809, 0.2924, 0.03201, 0.3689, 0.02477, 0.3747, 0.2732, 0.0362, 0.272, 0.04391, 0.212, 0.03906, 0.2102, 0.03124, 0.4821, 0.1376, 0.4741, 0.1444, 0.4814, 0.1161, 0.4889, 0.1091, 0.02477, 0.3747, 0.03201, 0.3689, 0.01879, 0.4084, 0.01156, 0.4155, 0.3745, 0.03834, 0.3688, 0.04567, 0.272, 0.04391, 0.2732, 0.0362, 0.4889, 0.1091, 0.4814, 0.1161, 0.4779, 0.08324, 0.4857, 0.0762, 0.01156, 0.4155, 0.01879, 0.4084, 0.0188, 0.4442, 0.01115, 0.4514, 0.4518, 0.03914, 0.444, 0.04592, 0.3688, 0.04567, 0.3745, 0.03834, 0.06801, 0.01132, 0.07497, 0.01914, 0.0503, 0.03452, 0.04306, 0.02588, 0.4754, 0.2345, 0.4674, 0.2361, 0.4741, 0.1444, 0.4821, 0.1376, 0.04306, 0.02588, 0.0503, 0.03452, 0.03153, 0.05725, 0.02448, 0.04911, 0.4758, 0.3221, 0.468, 0.3194, 0.4674, 0.2361, 0.4754, 0.2345, 0.01115, 0.4514, 0.0188, 0.4442, 0.03465, 0.4699, 0.02639, 0.4776, 0.4783, 0.3985, 0.4708, 0.3917, 0.468, 0.3194, 0.4758, 0.3221, 0.02639, 0.4776, 0.03465, 0.4699, 0.05776, 0.4899, 0.04961, 0.4965, 0.4885, 0.4382, 0.4812, 0.4301, 0.4708, 0.3917, 0.4783, 0.3985, 0.02047, 0.0909, 0.0275, 0.09852, 0.03441, 0.1379, 0.02723, 0.1318, 0.488, 0.4605, 0.4806, 0.4528, 0.4812, 0.4301, 0.4885, 0.4382, 0.02448, 0.04911, 0.03153, 0.05725, 0.0275, 0.09852, 0.02047, 0.0909, 0.1741, 0.4912, 0.1775, 0.4838, 0.2351, 0.485, 0.235, 0.4926, 0.4568, 0.4894, 0.4486, 0.4822, 0.4624, 0.4757, 0.4704, 0.4833, 0.08449, 0.4931, 0.0922, 0.4864, 0.1775, 0.4838, 0.1741, 0.4912, 0.4704, 0.4833, 0.4624, 0.4757, 0.4806, 0.4528, 0.488, 0.4605, 0.04961, 0.4965, 0.05776, 0.4899, 0.0922, 0.4864, 0.08449, 0.4931, 0.3274, 0.4909, 0.3236, 0.4836, 0.4486, 0.4822, 0.4568, 0.4894, 0.4857, 0.0762, 0.4779, 0.08324, 0.464, 0.06184, 0.472, 0.05442, 0.02723, 0.1318, 0.03441, 0.1379, 0.03564, 0.1853, 0.02829, 0.182, 0.1382, 0.0212, 0.1434, 0.02914, 0.07497, 0.01914, 0.06801, 0.01132, 0.235, 0.4926, 0.2351, 0.485, 0.3236, 0.4836, 0.3274, 0.4909, 0.02829, 0.182, 0.03564, 0.1853, 0.03809, 0.2924, 0.03074, 0.2939, 0.2102, 0.03124, 0.212, 0.03906, 0.1434, 0.02914, 0.1382, 0.0212, 0.04141, 0.4637, 0.05305, 0.4527, 0.07664, 0.4735, 0.06455, 0.4835, 0.4674, 0.2361, 0.4604, 0.2377, 0.4662, 0.15, 0.4741, 0.1444, 0.0503, 0.03452, 0.05628, 0.04154, 0.03789, 0.06392, 0.03153, 0.05725, 0.468, 0.3194, 0.4614, 0.3174, 0.4604, 0.2377, 0.4674, 0.2361, 0.0188, 0.4442, 0.0256, 0.4383, 0.04141, 0.4637, 0.03465, 0.4699, 0.4708, 0.3917, 0.4637, 0.3869, 0.4614, 0.3174, 0.468, 0.3194, 0.03465, 0.4699, 0.04141, 0.4637, 0.06455, 0.4835, 0.05776, 0.4899, 0.4812, 0.4301, 0.4739, 0.4241, 0.4637, 0.3869, 0.4708, 0.3917, 0.0275, 0.09852, 0.03436, 0.1043, 0.04116, 0.1422, 0.03441, 0.1379, 0.4806, 0.4528, 0.4739, 0.4464, 0.4739, 0.4241, 0.4812, 0.4301, 0.03153, 0.05725, 0.03789, 0.06392, 0.03436, 0.1043, 0.0275, 0.09852, 0.1775, 0.4838, 0.1801, 0.4771, 0.2348, 0.4776, 0.2351, 0.485, 0.4486, 0.4822, 0.442, 0.4756, 0.4557, 0.4693, 0.4624, 0.4757, 0.0922, 0.4864, 0.09876, 0.4795, 0.1801, 0.4771, 0.1775, 0.4838, 0.4624, 0.4757, 0.4557, 0.4693, 0.4739, 0.4464, 0.4806, 0.4528, 0.05776, 0.4899, 0.06455, 0.4835, 0.09876, 0.4795, 0.0922, 0.4864, 0.3236, 0.4836, 0.3201, 0.4765, 0.442, 0.4756, 0.4486, 0.4822, 0.4779, 0.08324, 0.4711, 0.08905, 0.4573, 0.06796, 0.464, 0.06184, 0.03441, 0.1379, 0.04116, 0.1422, 0.04239, 0.1878, 0.03564, 0.1853, 0.1434, 0.02914, 0.1471, 0.03644, 0.0806, 0.02639, 0.07497, 0.01914, 0.2351, 0.485, 0.2348, 0.4776, 0.3201, 0.4765, 0.3236, 0.4836, 0.03564, 0.1853, 0.04239, 0.1878, 0.04456, 0.2913, 0.03809, 0.2924, 0.212, 0.03906, 0.2133, 0.04596, 0.1471, 0.03644, 0.1434, 0.02914, 0.464, 0.06184, 0.4573, 0.06796, 0.4377, 0.05232, 0.444, 0.04592, 0.03809, 0.2924, 0.04456, 0.2913, 0.03876, 0.365, 0.03201, 0.3689, 0.272, 0.04391, 0.2712, 0.05065, 0.2133, 0.04596, 0.212, 0.03906, 0.4741, 0.1444, 0.4662, 0.15, 0.4741, 0.1215, 0.4814, 0.1161, 0.03201, 0.3689, 0.03876, 0.365, 0.026, 0.4032, 0.01879, 0.4084, 0.3688, 0.04567, 0.3642, 0.05298, 0.2712, 0.05065, 0.272, 0.04391, 0.4814, 0.1161, 0.4741, 0.1215, 0.4711, 0.08905, 0.4779, 0.08324, 0.01879, 0.4084, 0.026, 0.4032, 0.0256, 0.4383, 0.0188, 0.4442, 0.444, 0.04592, 0.4377, 0.05232, 0.3642, 0.05298, 0.3688, 0.04567, 0.43, 0.4653, 0.4155, 0.4462, 0.4274, 0.4411, 0.4438, 0.4583, 0.4739, 0.4241, 0.4632, 0.4131, 0.4539, 0.3784, 0.4637, 0.3869, 0.03436, 0.1043, 0.0441, 0.1148, 0.05066, 0.15, 0.04116, 0.1422, 0.4739, 0.4464, 0.4623, 0.4355, 0.4632, 0.4131, 0.4739, 0.4241, 0.03789, 0.06392, 0.04808, 0.07566, 0.0441, 0.1148, 0.03436, 0.1043, 0.1801, 0.4771, 0.1839, 0.4674, 0.2347, 0.4676, 0.2348, 0.4776, 0.442, 0.4756, 0.43, 0.4653, 0.4438, 0.4583, 0.4557, 0.4693, 0.09876, 0.4795, 0.11, 0.4703, 0.1839, 0.4674, 0.1801, 0.4771, 0.4557, 0.4693, 0.4438, 0.4583, 0.4623, 0.4355, 0.4739, 0.4464, 0.06455, 0.4835, 0.07664, 0.4735, 0.11, 0.4703, 0.09876, 0.4795, 0.3201, 0.4765, 0.3146, 0.4665, 0.43, 0.4653, 0.442, 0.4756, 0.4711, 0.08905, 0.4598, 0.0993, 0.4458, 0.07847, 0.4573, 0.06796, 0.04116, 0.1422, 0.05066, 0.15, 0.05231, 0.1922, 0.04239, 0.1878, 0.1471, 0.03644, 0.1538, 0.04697, 0.0908, 0.03771, 0.0806, 0.02639, 0.2348, 0.4776, 0.2347, 0.4676, 0.3146, 0.4665, 0.3201, 0.4765, 0.04239, 0.1878, 0.05231, 0.1922, 0.05461, 0.2892, 0.04456, 0.2913, 0.2133, 0.04596, 0.2158, 0.05654, 0.1538, 0.04697, 0.1471, 0.03644, 0.4573, 0.06796, 0.4458, 0.07847, 0.4263, 0.06215, 0.4377, 0.05232, 0.04456, 0.2913, 0.05461, 0.2892, 0.0482, 0.3577, 0.03876, 0.365, 0.2712, 0.05065, 0.2697, 0.06115, 0.2158, 0.05654, 0.2133, 0.04596, 0.4662, 0.15, 0.4554, 0.1599, 0.463, 0.1325, 0.4741, 0.1215, 0.03876, 0.365, 0.0482, 0.3577, 0.03612, 0.3934, 0.026, 0.4032, 0.3642, 0.05298, 0.3562, 0.06374, 0.2697, 0.06115, 0.2712, 0.05065, 0.4741, 0.1215, 0.463, 0.1325, 0.4598, 0.0993, 0.4711, 0.08905, 0.026, 0.4032, 0.03612, 0.3934, 0.03666, 0.4277, 0.0256, 0.4383, 0.4377, 0.05232, 0.4263, 0.06215, 0.3562, 0.06374, 0.3642, 0.05298, 0.0806, 0.02639, 0.0908, 0.03771, 0.06664, 0.05363, 0.05628, 0.04154, 0.4604, 0.2377, 0.4493, 0.2404, 0.4554, 0.1599, 0.4662, 0.15, 0.05628, 0.04154, 0.06664, 0.05363, 0.04808, 0.07566, 0.03789, 0.06392, 0.4614, 0.3174, 0.4508, 0.3137, 0.4493, 0.2404, 0.4604, 0.2377, 0.0256, 0.4383, 0.03666, 0.4277, 0.05305, 0.4527, 0.04141, 0.4637, 0.4637, 0.3869, 0.4539, 0.3784, 0.4508, 0.3137, 0.4614, 0.3174, 0.1599, 0.06747, 0.1899, 0.1394, 0.1539, 0.1286, 0.1032, 0.05841, 0.11, 0.4703, 0.1187, 0.4502, 0.1882, 0.444, 0.1839, 0.4674, 0.4438, 0.4583, 0.4274, 0.4411, 0.4429, 0.4206, 0.4623, 0.4355, 0.07664, 0.4735, 0.09025, 0.4527, 0.1187, 0.4502, 0.11, 0.4703, 0.3146, 0.4665, 0.3102, 0.4453, 0.4155, 0.4462, 0.43, 0.4653, 0.4598, 0.0993, 0.4406, 0.1125, 0.4291, 0.09397, 0.4458, 0.07847, 0.05066, 0.15, 0.07026, 0.157, 0.07206, 0.1967, 0.05231, 0.1922, 0.1538, 0.04697, 0.1599, 0.06747, 0.1032, 0.05841, 0.0908, 0.03771, 0.2347, 0.4676, 0.2366, 0.4427, 0.3102, 0.4453, 0.3146, 0.4665, 0.05231, 0.1922, 0.07206, 0.1967, 0.07654, 0.2876, 0.05461, 0.2892, 0.2158, 0.05654, 0.2173, 0.07804, 0.1599, 0.06747, 0.1538, 0.04697, 0.4458, 0.07847, 0.4291, 0.09397, 0.4117, 0.08109, 0.4263, 0.06215, 0.05461, 0.2892, 0.07654, 0.2876, 0.06811, 0.3519, 0.0482, 0.3577, 0.2697, 0.06115, 0.2674, 0.08238, 0.2173, 0.07804, 0.2158, 0.05654, 0.4554, 0.1599, 0.436, 0.1663, 0.4418, 0.1416, 0.463, 0.1325, 0.0482, 0.3577, 0.06811, 0.3519, 0.05713, 0.3842, 0.03612, 0.3934, 0.3562, 0.06374, 0.3483, 0.08283, 0.2674, 0.08238, 0.2697, 0.06115, 0.463, 0.1325, 0.4418, 0.1416, 0.4406, 0.1125, 0.4598, 0.0993, 0.03612, 0.3934, 0.05713, 0.3842, 0.05605, 0.4145, 0.03666, 0.4277, 0.4263, 0.06215, 0.4117, 0.08109, 0.3483, 0.08283, 0.3562, 0.06374, 0.0908, 0.03771, 0.1032, 0.05841, 0.08165, 0.07108, 0.06664, 0.05363, 0.4493, 0.2404, 0.4271, 0.2414, 0.436, 0.1663, 0.4554, 0.1599, 0.06664, 0.05363, 0.08165, 0.07108, 0.06622, 0.09086, 0.04808, 0.07566, 0.4508, 0.3137, 0.4285, 0.31, 0.4271, 0.2414, 0.4493, 0.2404, 0.03666, 0.4277, 0.05605, 0.4145, 0.06959, 0.4368, 0.05305, 0.4527, 0.4539, 0.3784, 0.4342, 0.3708, 0.4285, 0.31, 0.4508, 0.3137, 0.05305, 0.4527, 0.06959, 0.4368, 0.09025, 0.4527, 0.07664, 0.4735, 0.4632, 0.4131, 0.4424, 0.4015, 0.4342, 0.3708, 0.4539, 0.3784, 0.0441, 0.1148, 0.06418, 0.1253, 0.07026, 0.157, 0.05066, 0.15, 0.4623, 0.4355, 0.4429, 0.4206, 0.4424, 0.4015, 0.4632, 0.4131, 0.04808, 0.07566, 0.06622, 0.09086, 0.06418, 0.1253, 0.0441, 0.1148, 0.1839, 0.4674, 0.1882, 0.444, 0.2366, 0.4427, 0.2347, 0.4676, 0.3128, 0.1489, 0.2471, 0.2605, 0.2597, 0.1515, 0.2366, 0.4427, 0.2406, 0.3651, 0.2882, 0.3713, 0.3102, 0.4453, 0.07206, 0.1967, 0.1406, 0.2191, 0.145, 0.2789, 0.07654, 0.2876, 0.2173, 0.07804, 0.2268, 0.1484, 0.1899, 0.1394, 0.1599, 0.06747, 0.4291, 0.09397, 0.3647, 0.153, 0.3532, 0.1439, 0.4117, 0.08109, 0.07654, 0.2876, 0.145, 0.2789, 0.1376, 0.3202, 0.06811, 0.3519, 0.2674, 0.08238, 0.2597, 0.1515, 0.2268, 0.1484, 0.2173, 0.07804, 0.436, 0.1663, 0.3647, 0.1982, 0.371, 0.1846, 0.4418, 0.1416, 0.06811, 0.3519, 0.1376, 0.3202, 0.1263, 0.3394, 0.05713, 0.3842, 0.3483, 0.08283, 0.3128, 0.1489, 0.2597, 0.1515, 0.2674, 0.08238, 0.4418, 0.1416, 0.371, 0.1846, 0.3718, 0.1659, 0.4406, 0.1125, 0.05713, 0.3842, 0.1263, 0.3394, 0.1225, 0.3588, 0.05605, 0.4145, 0.4117, 0.08109, 0.3532, 0.1439, 0.3128, 0.1489, 0.3483, 0.08283, 0.1032, 0.05841, 0.1539, 0.1286, 0.1395, 0.1368, 0.08165, 0.07108, 0.4271, 0.2414, 0.3564, 0.2473, 0.3647, 0.1982, 0.436, 0.1663, 0.08165, 0.07108, 0.1395, 0.1368, 0.1292, 0.1499, 0.06622, 0.09086, 0.4285, 0.31, 0.3574, 0.293, 0.3564, 0.2473, 0.4271, 0.2414, 0.05605, 0.4145, 0.1225, 0.3588, 0.1307, 0.3737, 0.06959, 0.4368, 0.4342, 0.3708, 0.3628, 0.3323, 0.3574, 0.293, 0.4285, 0.31, 0.06959, 0.4368, 0.1307, 0.3737, 0.1449, 0.3846, 0.09025, 0.4527, 0.4424, 0.4015, 0.372, 0.3512, 0.3628, 0.3323, 0.4342, 0.3708, 0.06418, 0.1253, 0.1298, 0.1725, 0.137, 0.1927, 0.07026, 0.157, 0.4429, 0.4206, 0.3738, 0.3637, 0.372, 0.3512, 0.4424, 0.4015, 0.06622, 0.09086, 0.1292, 0.1499, 0.1298, 0.1725, 0.06418, 0.1253, 0.1882, 0.444, 0.2097, 0.3664, 0.2406, 0.3651, 0.2366, 0.4427, 0.4155, 0.4462, 0.3562, 0.381, 0.3642, 0.3776, 0.4274, 0.4411, 0.1187, 0.4502, 0.1635, 0.3783, 0.2097, 0.3664, 0.1882, 0.444, 0.4274, 0.4411, 0.3642, 0.3776, 0.3738, 0.3637, 0.4429, 0.4206, 0.09025, 0.4527, 0.1449, 0.3846, 0.1635, 0.3783, 0.1187, 0.4502, 0.3102, 0.4453, 0.2882, 0.3713, 0.3562, 0.381, 0.4155, 0.4462, 0.4406, 0.1125, 0.3718, 0.1659, 0.3647, 0.153, 0.4291, 0.09397, 0.07026, 0.157, 0.137, 0.1927, 0.1406, 0.2191, 0.07206, 0.1967, 0.3625, 0.8422, 0.252, 0.7464, 0.3545, 0.7883, 0.371, 0.1846, 0.2471, 0.2605, 0.3718, 0.1659, 0.1263, 0.3394, 0.2471, 0.2605, 0.1225, 0.3588, 0.3532, 0.1439, 0.2471, 0.2605, 0.3128, 0.1489, 0.1539, 0.1286, 0.2471, 0.2605, 0.1395, 0.1368, 0.3564, 0.2473, 0.2471, 0.2605, 0.3647, 0.1982, 0.1395, 0.1368, 0.2471, 0.2605, 0.1292, 0.1499, 0.3574, 0.293, 0.2471, 0.2605, 0.3564, 0.2473, 0.1225, 0.3588, 0.2471, 0.2605, 0.1307, 0.3737, 0.3628, 0.3323, 0.2471, 0.2605, 0.3574, 0.293, 0.1307, 0.3737, 0.2471, 0.2605, 0.1449, 0.3846, 0.372, 0.3512, 0.2471, 0.2605, 0.3628, 0.3323, 0.1298, 0.1725, 0.2471, 0.2605, 0.137, 0.1927, 0.3738, 0.3637, 0.2471, 0.2605, 0.372, 0.3512, 0.1292, 0.1499, 0.2471, 0.2605, 0.1298, 0.1725, 0.2097, 0.3664, 0.2471, 0.2605, 0.2406, 0.3651, 0.3562, 0.381, 0.2471, 0.2605, 0.3642, 0.3776, 0.1635, 0.3783, 0.2471, 0.2605, 0.2097, 0.3664, 0.3642, 0.3776, 0.2471, 0.2605, 0.3738, 0.3637, 0.1449, 0.3846, 0.2471, 0.2605, 0.1635, 0.3783, 0.2882, 0.3713, 0.2471, 0.2605, 0.3562, 0.381, 0.3718, 0.1659, 0.2471, 0.2605, 0.3647, 0.153, 0.137, 0.1927, 0.2471, 0.2605, 0.1406, 0.2191, 0.1899, 0.1394, 0.2471, 0.2605, 0.1539, 0.1286, 0.2406, 0.3651, 0.2471, 0.2605, 0.2882, 0.3713, 0.1406, 0.2191, 0.2471, 0.2605, 0.145, 0.2789, 0.2268, 0.1484, 0.2471, 0.2605, 0.1899, 0.1394, 0.3647, 0.153, 0.2471, 0.2605, 0.3532, 0.1439, 0.145, 0.2789, 0.2471, 0.2605, 0.1376, 0.3202, 0.2597, 0.1515, 0.2471, 0.2605, 0.2268, 0.1484, 0.3647, 0.1982, 0.2471, 0.2605, 0.371, 0.1846, 0.1376, 0.3202, 0.2471, 0.2605, 0.1263, 0.3394, 0.3582, 0.6682, 0.252, 0.7464, 0.365, 0.6506, 0.1826, 0.8342, 0.252, 0.7464, 0.1938, 0.8408, 0.3522, 0.8629, 0.252, 0.7464, 0.3638, 0.8495, 0.3493, 0.7038, 0.252, 0.7464, 0.3582, 0.6682, 0.3545, 0.7883, 0.252, 0.7464, 0.347, 0.7364, 0.3638, 0.8495, 0.252, 0.7464, 0.3625, 0.8422, 0.347, 0.7364, 0.252, 0.7464, 0.3493, 0.7038, 0.1793, 0.6422, 0.252, 0.7464, 0.1595, 0.6404, 0.3301, 0.8594, 0.252, 0.7464, 0.3522, 0.8629, 0.1964, 0.6489, 0.252, 0.7464, 0.1793, 0.6422, 0.3016, 0.8448, 0.252, 0.7464, 0.3301, 0.8594, 0.365, 0.6506, 0.252, 0.7464, 0.3571, 0.6354, 0.2799, 0.8454, 0.252, 0.7464, 0.3016, 0.8448, 0.3571, 0.6354, 0.252, 0.7464, 0.3447, 0.6266, 0.2497, 0.8379, 0.252, 0.7464, 0.2799, 0.8454, 0.2188, 0.8372, 0.252, 0.7464, 0.2497, 0.8379, 0.1724, 0.7932, 0.252, 0.7464, 0.1738, 0.8246, 0.3447, 0.6266, 0.252, 0.7464, 0.3266, 0.6303, 0.1595, 0.6404, 0.252, 0.7464, 0.1475, 0.6486, 0.1601, 0.7529, 0.252, 0.7464, 0.1724, 0.7932, 0.3266, 0.6303, 0.252, 0.7464, 0.3085, 0.6422, 0.1475, 0.6486, 0.252, 0.7464, 0.1395, 0.6608, 0.154, 0.7256, 0.252, 0.7464, 0.1601, 0.7529, 0.3085, 0.6422, 0.252, 0.7464, 0.2704, 0.6534, 0.1938, 0.8408, 0.252, 0.7464, 0.2089, 0.8413, 0.1476, 0.6927, 0.252, 0.7464, 0.154, 0.7256, 0.2704, 0.6534, 0.252, 0.7464, 0.2187, 0.6521, 0.2089, 0.8413, 0.252, 0.7464, 0.2188, 0.8372, 0.1738, 0.8246, 0.252, 0.7464, 0.1826, 0.8342, 0.2187, 0.6521, 0.252, 0.7464, 0.1964, 0.6489])
me_plane.use_remesh_preserve_volume = False
me_plane.use_remesh_preserve_attributes = False
me_plane.use_mirror_vertex_groups = False
me_plane.update()

# ---- objects
ob_plane = bpy.data.objects.new('Plane', me_plane)

# ---- transforms, parenting, visibility, modifiers, constraints
ob_plane.location = (0.02, 0.0, 0.31)
ob_plane.lineart.crease_threshold = 0.0
_m = ob_plane.modifiers.new('Subsurf', 'SUBSURF')
_m.uv_smooth = 'PRESERVE_CORNERS'
_m.quality = 1
_m.render_levels = 1
_m.show_only_control_edges = False

# ---- collection membership
col_collection_1.objects.link(ob_plane)

# ---- scene / render settings (as saved in the file)
scene.frame_start = 1; scene.frame_end = 250; scene.frame_set(57)
scene.render.engine = 'BLENDER_EEVEE_NEXT'
scene.render.resolution_percentage = 50
scene.render.dither_intensity = 0.0
scene.cycles.use_denoising = False
scene.cycles.samples = 128
scene.cycles.sampling_pattern = 'TABULATED_SOBOL'
scene.cycles.use_adaptive_sampling = False
scene.cycles.use_light_tree = False
scene.cycles.blur_glossy = 0.0
scene.cycles.sample_clamp_indirect = 0.0
scene.view_settings.view_transform = 'Standard'
bpy.context.view_layer.update()

# ---- added for rendering (the .blend has no active camera and no usable light): camera, sun
cam_auto = bpy.data.cameras.new('AutoCamera')
cam_auto.lens = 50.0
cam_auto.sensor_width = 36.0
cam_auto.clip_end = 1000.0
ob_auto_camera = bpy.data.objects.new('AutoCamera', cam_auto)
scene.collection.objects.link(ob_auto_camera)
ob_auto_camera.location = (2.75914, -3.27994, 2.51404)
ob_auto_camera.rotation_euler = (1.09748, -7.21219e-08, 0.694738)
scene.camera = ob_auto_camera
light_auto_sun = bpy.data.lights.new('AutoSun', 'SUN')
light_auto_sun.energy = 3.0
light_auto_sun.angle = 0.0523599
ob_auto_sun = bpy.data.objects.new('AutoSun', light_auto_sun)
scene.collection.objects.link(ob_auto_sun)
ob_auto_sun.rotation_euler = (0.872665, 0.174533, 0.523599)
bpy.context.view_layer.update()
